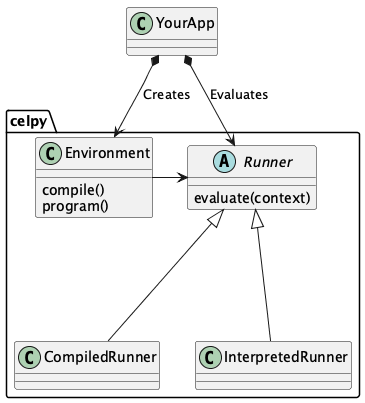

The diagram above was rendered by PlantUML. Its source (embedded in the PNG):
@startuml
    class YourApp

    package celpy {
        class Environment {
            compile()
            program()
        }
        abstract class Runner {
            evaluate(context)
        }
        Environment -> Runner

        class CompiledRunner
        class InterpretedRunner

        Runner <|-- CompiledRunner
        Runner <|-- InterpretedRunner
    }

    YourApp *--> Environment : "Creates"

    YourApp *--> Runner : "Evaluates"

@enduml